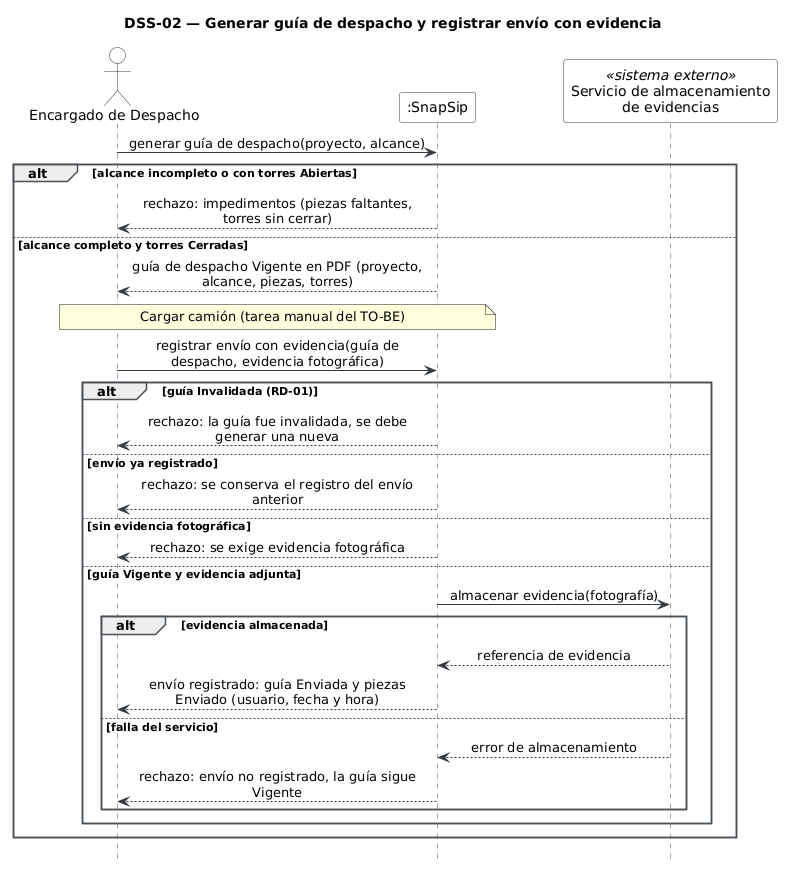

The diagram above was rendered by PlantUML. Its source (embedded in the PNG):
@startuml
title DSS-02 — Generar guía de despacho y registrar envío con evidencia
hide footbox
skinparam shadowing false
skinparam sequenceMessageAlign center
skinparam maxMessageSize 300
skinparam sequence {
  ArrowColor #343A40
  LifeLineBorderColor #495057
  ParticipantBackgroundColor #F8F9FA
  ParticipantBorderColor #343A40
  ActorBackgroundColor #F8F9FA
  ActorBorderColor #343A40
  GroupBorderColor #495057
}

actor "Encargado de Despacho" as ED
participant ":SnapSip" as SS
participant "Servicio de almacenamiento\nde evidencias" as ALM <<sistema externo>>

ED -> SS : generar guía de despacho(proyecto, alcance)
alt alcance incompleto o con torres Abiertas
  SS --> ED : rechazo: impedimentos (piezas faltantes, torres sin cerrar)
else alcance completo y torres Cerradas
  SS --> ED : guía de despacho Vigente en PDF (proyecto, alcance, piezas, torres)
  note over ED, SS : Cargar camión (tarea manual del TO-BE)
  ED -> SS : registrar envío con evidencia(guía de despacho, evidencia fotográfica)
  alt guía Invalidada (RD-01)
    SS --> ED : rechazo: la guía fue invalidada, se debe generar una nueva
  else envío ya registrado
    SS --> ED : rechazo: se conserva el registro del envío anterior
  else sin evidencia fotográfica
    SS --> ED : rechazo: se exige evidencia fotográfica
  else guía Vigente y evidencia adjunta
    SS -> ALM : almacenar evidencia(fotografía)
    alt evidencia almacenada
      ALM --> SS : referencia de evidencia
      SS --> ED : envío registrado: guía Enviada y piezas Enviado (usuario, fecha y hora)
    else falla del servicio
      ALM --> SS : error de almacenamiento
      SS --> ED : rechazo: envío no registrado, la guía sigue Vigente
    end
  end
end
@enduml